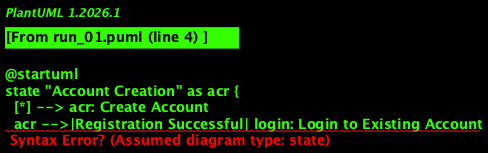

The diagram above was rendered by PlantUML. Its source (embedded in the PNG):
@startuml
state "Account Creation" as acr {
  [*] --> acr: Create Account
  acr -->|Registration Successful| login: Login to Existing Account
  acr -->|Registration Not Successful| endProcess: End Process
}

state "Login" as lg {
  lg -->|Valid Credentials| checkWeather: Check Weather for Current Location or Another Location
  lg -->|Invalid Credentials| endProcess: End Process
}

state "Check Weather" as cw {
  cw -->|Valid Location| chooseOption: Choose What to Check (Temperature, Humidity, Rainfall, Pressure, Dew Point)
  cw -->|Invalid Location| endProcess: End Process
}

state "Choose Option" as co {
  co -->|Temperature Selected| updateInfo: Update and Show Temperature Information
  co -->|Humidity Selected| updateInfo: Update and Show Humidity Information
  co -->|Rainfall Selected| updateInfo: Update and Show Rainfall Information
  co -->|Pressure Selected| updateInfo: Update and Show Pressure Information
  co -->|Dew Point Selected| updateInfo: Update and Show Dew Point Information
}

state "Update Info" as ui {
  ui -->|Additional Details Requested| viewDetails: View Additional Weather Details (Alerts, Weekly Analysis, Future Prediction, Graph)
  ui -->|No Additional Details Requested| endSession: End Session
}

state "View Details" as vd {
  vd -->|End Session| endSession: End Session
}

state "End Process" as ep {
  ep --> [*]
}

state "End Session" as es {
  es --> [*]
}

[*] --> acr: Initial State

acr --> lg: Transition to Login
lg --> cw: Transition to Check Weather
cw --> co: Transition to Choose Option
co --> ui: Transition to Update Info
ui --> vd: Transition to View Details
vd --> es: Final State
es --> [*]: End Session

@enduml